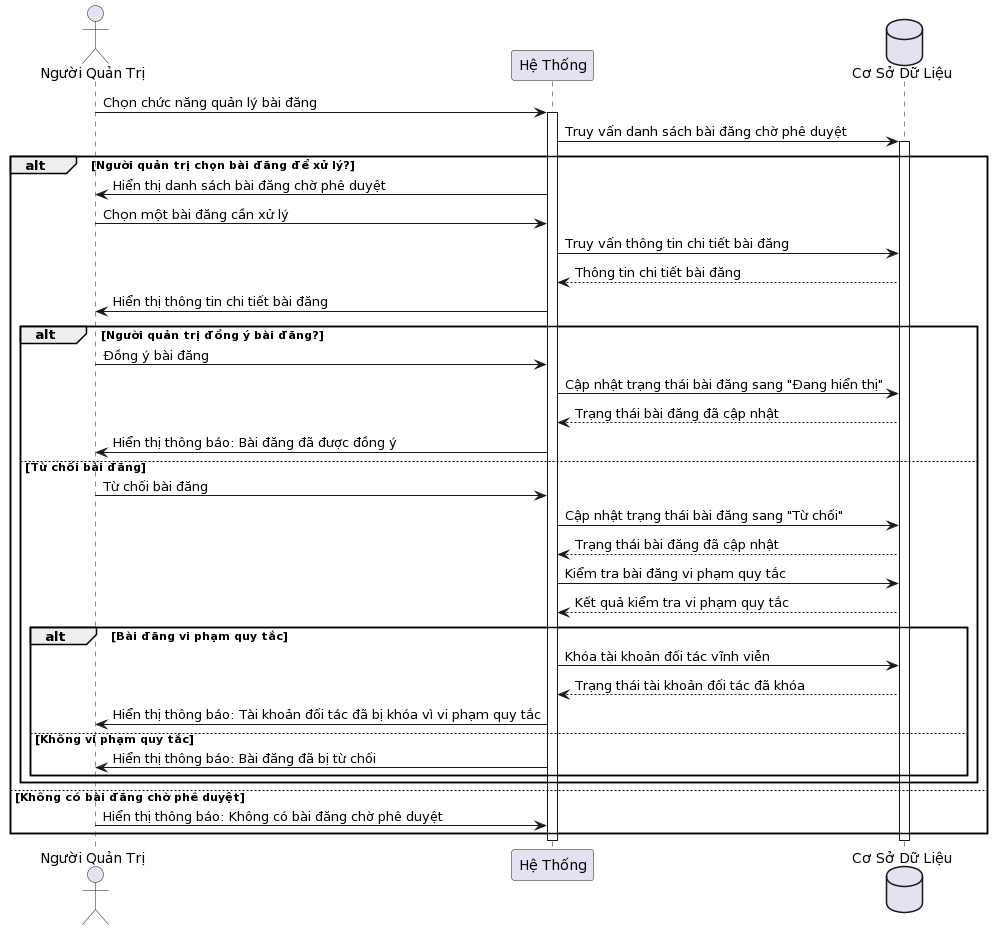

The diagram above was rendered by PlantUML. Its source (embedded in the PNG):
@startuml
actor "Người Quản Trị" as Admin
participant "Hệ Thống" as System
database "Cơ Sở Dữ Liệu" as DB

Admin -> System: Chọn chức năng quản lý bài đăng
activate System
System -> DB: Truy vấn danh sách bài đăng chờ phê duyệt
activate DB

alt Người quản trị chọn bài đăng để xử lý?
  System -> Admin: Hiển thị danh sách bài đăng chờ phê duyệt
  Admin -> System: Chọn một bài đăng cần xử lý
  System -> DB: Truy vấn thông tin chi tiết bài đăng
  DB --> System: Thông tin chi tiết bài đăng
  System -> Admin: Hiển thị thông tin chi tiết bài đăng

  alt Người quản trị đồng ý bài đăng?
    Admin -> System: Đồng ý bài đăng
    System -> DB: Cập nhật trạng thái bài đăng sang "Đang hiển thị"
    DB --> System: Trạng thái bài đăng đã cập nhật
    System -> Admin: Hiển thị thông báo: Bài đăng đã được đồng ý
  else Từ chối bài đăng
    Admin -> System: Từ chối bài đăng
    System -> DB: Cập nhật trạng thái bài đăng sang "Từ chối"
    DB --> System: Trạng thái bài đăng đã cập nhật
    System -> DB: Kiểm tra bài đăng vi phạm quy tắc
    DB --> System: Kết quả kiểm tra vi phạm quy tắc
    alt Bài đăng vi phạm quy tắc
      System -> DB: Khóa tài khoản đối tác vĩnh viễn
      DB --> System: Trạng thái tài khoản đối tác đã khóa
      System -> Admin: Hiển thị thông báo: Tài khoản đối tác đã bị khóa vì vi phạm quy tắc
    else Không vi phạm quy tắc
      System -> Admin: Hiển thị thông báo: Bài đăng đã bị từ chối
    end
  end
else Không có bài đăng chờ phê duyệt
  Admin -> System: Hiển thị thông báo: Không có bài đăng chờ phê duyệt
end

deactivate DB
deactivate System
@enduml